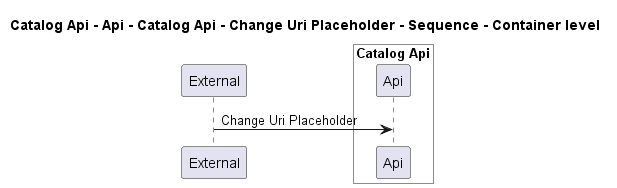

The diagram above was rendered by PlantUML. Its source (embedded in the PNG):
@startuml
!pragma layout smetana

title Catalog Api - Api - Catalog Api - Change Uri Placeholder - Sequence - Container level

participant "External" as C4InterFlow.SoftwareSystems.ExternalSystem

box "Catalog Api" #White
    participant "Api" as dotnet.eShop.Architecture.SoftwareSystems.CatalogApi.Containers.Api
end box


C4InterFlow.SoftwareSystems.ExternalSystem -> dotnet.eShop.Architecture.SoftwareSystems.CatalogApi.Containers.Api : Change Uri Placeholder


@enduml